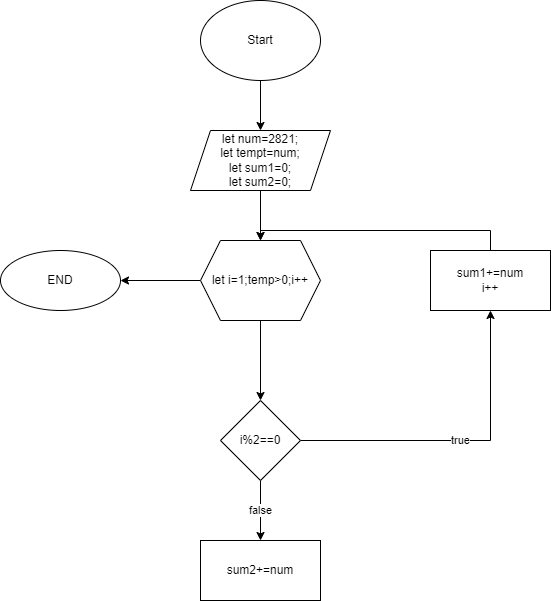

The diagram above was exported from draw.io. Its source (the exported page's mxGraphModel, read from the mxfile embedded in the PNG):
<mxGraphModel dx="972" dy="523" grid="1" gridSize="10" guides="1" tooltips="1" connect="1" arrows="1" fold="1" page="1" pageScale="1" pageWidth="850" pageHeight="1100" math="0" shadow="0">
  <root>
    <mxCell id="0" />
    <mxCell id="1" parent="0" />
    <mxCell id="-CJMqgkBrmKIM6zFl8Bc-3" style="edgeStyle=orthogonalEdgeStyle;rounded=0;orthogonalLoop=1;jettySize=auto;html=1;exitX=0.5;exitY=1;exitDx=0;exitDy=0;" edge="1" parent="1" source="-CJMqgkBrmKIM6zFl8Bc-1" target="-CJMqgkBrmKIM6zFl8Bc-2">
      <mxGeometry relative="1" as="geometry" />
    </mxCell>
    <mxCell id="-CJMqgkBrmKIM6zFl8Bc-1" value="Start" style="ellipse;whiteSpace=wrap;html=1;" vertex="1" parent="1">
      <mxGeometry x="340" y="60" width="120" height="80" as="geometry" />
    </mxCell>
    <mxCell id="-CJMqgkBrmKIM6zFl8Bc-6" style="edgeStyle=orthogonalEdgeStyle;rounded=0;orthogonalLoop=1;jettySize=auto;html=1;exitX=0.5;exitY=1;exitDx=0;exitDy=0;entryX=0.5;entryY=0;entryDx=0;entryDy=0;fontColor=#000000;" edge="1" parent="1" source="-CJMqgkBrmKIM6zFl8Bc-2" target="-CJMqgkBrmKIM6zFl8Bc-5">
      <mxGeometry relative="1" as="geometry" />
    </mxCell>
    <mxCell id="-CJMqgkBrmKIM6zFl8Bc-2" value="let num=2821;&lt;br&gt;let tempt=num;&lt;br&gt;let sum1=0;&lt;br&gt;let sum2=0;" style="shape=parallelogram;perimeter=parallelogramPerimeter;whiteSpace=wrap;html=1;fixedSize=1;" vertex="1" parent="1">
      <mxGeometry x="330" y="190" width="140" height="60" as="geometry" />
    </mxCell>
    <mxCell id="-CJMqgkBrmKIM6zFl8Bc-8" value="" style="edgeStyle=orthogonalEdgeStyle;rounded=0;orthogonalLoop=1;jettySize=auto;html=1;fontColor=#000000;" edge="1" parent="1" source="-CJMqgkBrmKIM6zFl8Bc-5" target="-CJMqgkBrmKIM6zFl8Bc-7">
      <mxGeometry relative="1" as="geometry" />
    </mxCell>
    <mxCell id="-CJMqgkBrmKIM6zFl8Bc-19" value="" style="edgeStyle=orthogonalEdgeStyle;rounded=0;orthogonalLoop=1;jettySize=auto;html=1;fontColor=#000000;" edge="1" parent="1" source="-CJMqgkBrmKIM6zFl8Bc-5" target="-CJMqgkBrmKIM6zFl8Bc-18">
      <mxGeometry relative="1" as="geometry" />
    </mxCell>
    <mxCell id="-CJMqgkBrmKIM6zFl8Bc-5" value="let i=1;temp&amp;gt;0;i++" style="shape=hexagon;perimeter=hexagonPerimeter2;whiteSpace=wrap;html=1;fixedSize=1;labelBackgroundColor=none;fontColor=#000000;" vertex="1" parent="1">
      <mxGeometry x="340" y="300" width="120" height="80" as="geometry" />
    </mxCell>
    <mxCell id="-CJMqgkBrmKIM6zFl8Bc-10" value="true" style="edgeStyle=orthogonalEdgeStyle;rounded=0;orthogonalLoop=1;jettySize=auto;html=1;fontColor=#000000;" edge="1" parent="1" source="-CJMqgkBrmKIM6zFl8Bc-7" target="-CJMqgkBrmKIM6zFl8Bc-9">
      <mxGeometry relative="1" as="geometry" />
    </mxCell>
    <mxCell id="-CJMqgkBrmKIM6zFl8Bc-12" value="false" style="edgeStyle=orthogonalEdgeStyle;rounded=0;orthogonalLoop=1;jettySize=auto;html=1;fontColor=#000000;" edge="1" parent="1" source="-CJMqgkBrmKIM6zFl8Bc-7" target="-CJMqgkBrmKIM6zFl8Bc-11">
      <mxGeometry relative="1" as="geometry" />
    </mxCell>
    <mxCell id="-CJMqgkBrmKIM6zFl8Bc-7" value="i%2==0" style="rhombus;whiteSpace=wrap;html=1;fontColor=#000000;labelBackgroundColor=none;" vertex="1" parent="1">
      <mxGeometry x="360" y="460" width="80" height="80" as="geometry" />
    </mxCell>
    <mxCell id="-CJMqgkBrmKIM6zFl8Bc-17" style="edgeStyle=orthogonalEdgeStyle;rounded=0;orthogonalLoop=1;jettySize=auto;html=1;exitX=0.5;exitY=0;exitDx=0;exitDy=0;entryX=0.5;entryY=0;entryDx=0;entryDy=0;fontColor=#000000;" edge="1" parent="1" source="-CJMqgkBrmKIM6zFl8Bc-9" target="-CJMqgkBrmKIM6zFl8Bc-5">
      <mxGeometry relative="1" as="geometry" />
    </mxCell>
    <mxCell id="-CJMqgkBrmKIM6zFl8Bc-9" value="sum1+=num&lt;br&gt;i++" style="whiteSpace=wrap;html=1;fontColor=#000000;labelBackgroundColor=none;" vertex="1" parent="1">
      <mxGeometry x="570" y="310" width="120" height="60" as="geometry" />
    </mxCell>
    <mxCell id="-CJMqgkBrmKIM6zFl8Bc-11" value="sum2+=num" style="whiteSpace=wrap;html=1;fontColor=#000000;labelBackgroundColor=none;" vertex="1" parent="1">
      <mxGeometry x="340" y="600" width="120" height="60" as="geometry" />
    </mxCell>
    <mxCell id="-CJMqgkBrmKIM6zFl8Bc-18" value="END" style="ellipse;whiteSpace=wrap;html=1;fontColor=#000000;labelBackgroundColor=none;" vertex="1" parent="1">
      <mxGeometry x="140" y="310" width="120" height="60" as="geometry" />
    </mxCell>
  </root>
</mxGraphModel>